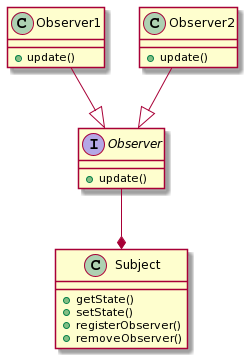

The diagram above was rendered by PlantUML. Its source (embedded in the PNG):
@startuml
interface Observer {
+ update()
}
class Observer1 {
+ update()
}
class Observer2 {
+ update()
}

class Subject {
+ getState()
+ setState()
+ registerObserver()
+ removeObserver()
}

Observer1 --|> Observer
Observer2 --|> Observer
Observer --* Subject
@enduml